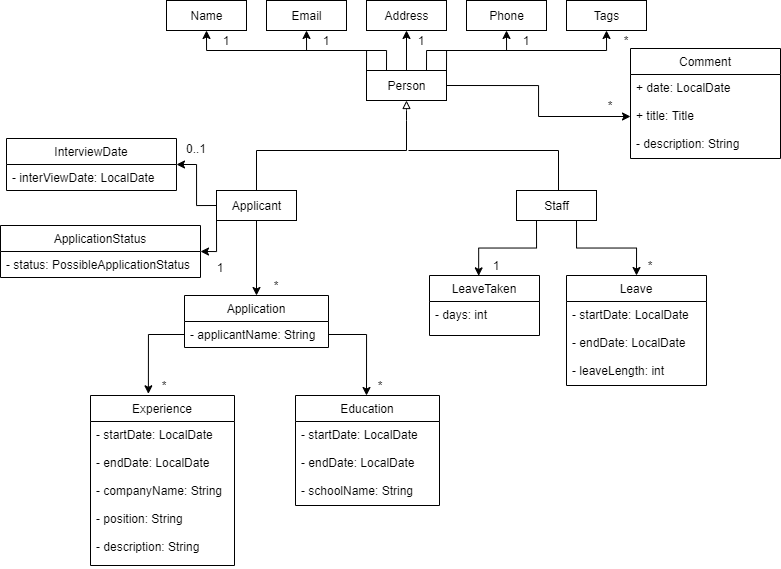

The diagram above was exported from draw.io. Its source (the exported page's mxGraphModel, read from the mxfile embedded in the PNG):
<mxGraphModel dx="1067" dy="851" grid="1" gridSize="10" guides="1" tooltips="1" connect="1" arrows="1" fold="1" page="1" pageScale="1" pageWidth="850" pageHeight="1100" math="0" shadow="0">
  <root>
    <mxCell id="0" />
    <mxCell id="1" parent="0" />
    <mxCell id="2Rg-Cwiu7wMhRFOe1INs-23" style="edgeStyle=orthogonalEdgeStyle;rounded=0;orthogonalLoop=1;jettySize=auto;html=1;exitX=0;exitY=0;exitDx=0;exitDy=0;entryX=0.5;entryY=1;entryDx=0;entryDy=0;" edge="1" parent="1" source="2Rg-Cwiu7wMhRFOe1INs-16" target="2Rg-Cwiu7wMhRFOe1INs-18">
      <mxGeometry relative="1" as="geometry" />
    </mxCell>
    <mxCell id="2Rg-Cwiu7wMhRFOe1INs-24" style="edgeStyle=orthogonalEdgeStyle;rounded=0;orthogonalLoop=1;jettySize=auto;html=1;exitX=0.25;exitY=0;exitDx=0;exitDy=0;entryX=0.5;entryY=1;entryDx=0;entryDy=0;" edge="1" parent="1" source="2Rg-Cwiu7wMhRFOe1INs-16" target="2Rg-Cwiu7wMhRFOe1INs-19">
      <mxGeometry relative="1" as="geometry" />
    </mxCell>
    <mxCell id="2Rg-Cwiu7wMhRFOe1INs-25" style="edgeStyle=orthogonalEdgeStyle;rounded=0;orthogonalLoop=1;jettySize=auto;html=1;exitX=0.5;exitY=0;exitDx=0;exitDy=0;entryX=0.5;entryY=1;entryDx=0;entryDy=0;" edge="1" parent="1" source="2Rg-Cwiu7wMhRFOe1INs-16" target="2Rg-Cwiu7wMhRFOe1INs-20">
      <mxGeometry relative="1" as="geometry" />
    </mxCell>
    <mxCell id="2Rg-Cwiu7wMhRFOe1INs-26" style="edgeStyle=orthogonalEdgeStyle;rounded=0;orthogonalLoop=1;jettySize=auto;html=1;exitX=1;exitY=0;exitDx=0;exitDy=0;entryX=0.5;entryY=1;entryDx=0;entryDy=0;" edge="1" parent="1" source="2Rg-Cwiu7wMhRFOe1INs-16" target="2Rg-Cwiu7wMhRFOe1INs-22">
      <mxGeometry relative="1" as="geometry" />
    </mxCell>
    <mxCell id="2Rg-Cwiu7wMhRFOe1INs-27" style="edgeStyle=orthogonalEdgeStyle;rounded=0;orthogonalLoop=1;jettySize=auto;html=1;exitX=0.75;exitY=0;exitDx=0;exitDy=0;entryX=0.5;entryY=1;entryDx=0;entryDy=0;" edge="1" parent="1" source="2Rg-Cwiu7wMhRFOe1INs-16" target="2Rg-Cwiu7wMhRFOe1INs-21">
      <mxGeometry relative="1" as="geometry" />
    </mxCell>
    <mxCell id="2Rg-Cwiu7wMhRFOe1INs-85" style="edgeStyle=orthogonalEdgeStyle;rounded=0;orthogonalLoop=1;jettySize=auto;html=1;exitX=1;exitY=0.5;exitDx=0;exitDy=0;endArrow=classic;endFill=1;" edge="1" parent="1" source="2Rg-Cwiu7wMhRFOe1INs-16" target="2Rg-Cwiu7wMhRFOe1INs-83">
      <mxGeometry relative="1" as="geometry" />
    </mxCell>
    <mxCell id="2Rg-Cwiu7wMhRFOe1INs-16" value="Person" style="html=1;" vertex="1" parent="1">
      <mxGeometry x="366" y="215" width="80" height="30" as="geometry" />
    </mxCell>
    <mxCell id="2Rg-Cwiu7wMhRFOe1INs-18" value="Name" style="html=1;" vertex="1" parent="1">
      <mxGeometry x="166" y="145" width="80" height="30" as="geometry" />
    </mxCell>
    <mxCell id="2Rg-Cwiu7wMhRFOe1INs-19" value="Email" style="html=1;" vertex="1" parent="1">
      <mxGeometry x="266" y="145" width="80" height="30" as="geometry" />
    </mxCell>
    <mxCell id="2Rg-Cwiu7wMhRFOe1INs-20" value="Address" style="html=1;" vertex="1" parent="1">
      <mxGeometry x="366" y="145" width="80" height="30" as="geometry" />
    </mxCell>
    <mxCell id="2Rg-Cwiu7wMhRFOe1INs-21" value="Phone" style="html=1;" vertex="1" parent="1">
      <mxGeometry x="466" y="145" width="80" height="30" as="geometry" />
    </mxCell>
    <mxCell id="2Rg-Cwiu7wMhRFOe1INs-22" value="Tags" style="html=1;" vertex="1" parent="1">
      <mxGeometry x="566" y="145" width="80" height="30" as="geometry" />
    </mxCell>
    <mxCell id="2Rg-Cwiu7wMhRFOe1INs-28" value="*" style="text;html=1;strokeColor=none;fillColor=none;align=center;verticalAlign=middle;whiteSpace=wrap;rounded=0;" vertex="1" parent="1">
      <mxGeometry x="606" y="175" width="40" height="20" as="geometry" />
    </mxCell>
    <mxCell id="2Rg-Cwiu7wMhRFOe1INs-32" value="1" style="text;html=1;strokeColor=none;fillColor=none;align=center;verticalAlign=middle;whiteSpace=wrap;rounded=0;" vertex="1" parent="1">
      <mxGeometry x="206" y="175" width="40" height="20" as="geometry" />
    </mxCell>
    <mxCell id="2Rg-Cwiu7wMhRFOe1INs-33" value="1" style="text;html=1;strokeColor=none;fillColor=none;align=center;verticalAlign=middle;whiteSpace=wrap;rounded=0;" vertex="1" parent="1">
      <mxGeometry x="306" y="175" width="40" height="20" as="geometry" />
    </mxCell>
    <mxCell id="2Rg-Cwiu7wMhRFOe1INs-34" value="1" style="text;html=1;strokeColor=none;fillColor=none;align=center;verticalAlign=middle;whiteSpace=wrap;rounded=0;" vertex="1" parent="1">
      <mxGeometry x="401" y="175" width="40" height="20" as="geometry" />
    </mxCell>
    <mxCell id="2Rg-Cwiu7wMhRFOe1INs-35" value="1" style="text;html=1;strokeColor=none;fillColor=none;align=center;verticalAlign=middle;whiteSpace=wrap;rounded=0;" vertex="1" parent="1">
      <mxGeometry x="506" y="175" width="40" height="20" as="geometry" />
    </mxCell>
    <mxCell id="2Rg-Cwiu7wMhRFOe1INs-41" value="" style="endArrow=block;html=1;entryX=0.5;entryY=1;entryDx=0;entryDy=0;endFill=0;" edge="1" parent="1" target="2Rg-Cwiu7wMhRFOe1INs-16">
      <mxGeometry width="50" height="50" relative="1" as="geometry">
        <mxPoint x="406" y="295" as="sourcePoint" />
        <mxPoint x="486" y="355" as="targetPoint" />
        <Array as="points">
          <mxPoint x="406" y="255" />
        </Array>
      </mxGeometry>
    </mxCell>
    <mxCell id="2Rg-Cwiu7wMhRFOe1INs-43" value="" style="endArrow=none;html=1;" edge="1" parent="1">
      <mxGeometry width="50" height="50" relative="1" as="geometry">
        <mxPoint x="256" y="295" as="sourcePoint" />
        <mxPoint x="406" y="295" as="targetPoint" />
      </mxGeometry>
    </mxCell>
    <mxCell id="2Rg-Cwiu7wMhRFOe1INs-44" value="" style="endArrow=none;html=1;" edge="1" parent="1" target="2Rg-Cwiu7wMhRFOe1INs-47">
      <mxGeometry width="50" height="50" relative="1" as="geometry">
        <mxPoint x="256" y="295" as="sourcePoint" />
        <mxPoint x="256" y="335" as="targetPoint" />
      </mxGeometry>
    </mxCell>
    <mxCell id="2Rg-Cwiu7wMhRFOe1INs-45" value="" style="endArrow=none;html=1;" edge="1" parent="1">
      <mxGeometry width="50" height="50" relative="1" as="geometry">
        <mxPoint x="408.0000000000001" y="295" as="sourcePoint" />
        <mxPoint x="558" y="295" as="targetPoint" />
      </mxGeometry>
    </mxCell>
    <mxCell id="2Rg-Cwiu7wMhRFOe1INs-46" value="" style="endArrow=none;html=1;entryX=0.5;entryY=0;entryDx=0;entryDy=0;" edge="1" parent="1">
      <mxGeometry width="50" height="50" relative="1" as="geometry">
        <mxPoint x="558" y="295" as="sourcePoint" />
        <mxPoint x="558" y="335" as="targetPoint" />
      </mxGeometry>
    </mxCell>
    <mxCell id="2Rg-Cwiu7wMhRFOe1INs-54" style="edgeStyle=orthogonalEdgeStyle;rounded=0;orthogonalLoop=1;jettySize=auto;html=1;exitX=0;exitY=0.5;exitDx=0;exitDy=0;entryX=1;entryY=0.5;entryDx=0;entryDy=0;endArrow=classic;endFill=1;" edge="1" parent="1" source="2Rg-Cwiu7wMhRFOe1INs-47" target="2Rg-Cwiu7wMhRFOe1INs-50">
      <mxGeometry relative="1" as="geometry" />
    </mxCell>
    <mxCell id="2Rg-Cwiu7wMhRFOe1INs-57" style="edgeStyle=orthogonalEdgeStyle;rounded=0;orthogonalLoop=1;jettySize=auto;html=1;exitX=0;exitY=1;exitDx=0;exitDy=0;entryX=1;entryY=0.5;entryDx=0;entryDy=0;endArrow=classic;endFill=1;" edge="1" parent="1" source="2Rg-Cwiu7wMhRFOe1INs-47" target="2Rg-Cwiu7wMhRFOe1INs-55">
      <mxGeometry relative="1" as="geometry">
        <Array as="points">
          <mxPoint x="216" y="396" />
        </Array>
      </mxGeometry>
    </mxCell>
    <mxCell id="2Rg-Cwiu7wMhRFOe1INs-81" style="edgeStyle=orthogonalEdgeStyle;rounded=0;orthogonalLoop=1;jettySize=auto;html=1;endArrow=classic;endFill=1;" edge="1" parent="1" source="2Rg-Cwiu7wMhRFOe1INs-47" target="2Rg-Cwiu7wMhRFOe1INs-60">
      <mxGeometry relative="1" as="geometry" />
    </mxCell>
    <mxCell id="2Rg-Cwiu7wMhRFOe1INs-47" value="Applicant" style="html=1;" vertex="1" parent="1">
      <mxGeometry x="216" y="335" width="80" height="30" as="geometry" />
    </mxCell>
    <mxCell id="2Rg-Cwiu7wMhRFOe1INs-91" style="edgeStyle=orthogonalEdgeStyle;rounded=0;orthogonalLoop=1;jettySize=auto;html=1;exitX=0.25;exitY=1;exitDx=0;exitDy=0;entryX=0.447;entryY=0.006;entryDx=0;entryDy=0;entryPerimeter=0;endArrow=classic;endFill=1;" edge="1" parent="1" source="2Rg-Cwiu7wMhRFOe1INs-48" target="2Rg-Cwiu7wMhRFOe1INs-89">
      <mxGeometry relative="1" as="geometry" />
    </mxCell>
    <mxCell id="2Rg-Cwiu7wMhRFOe1INs-92" style="edgeStyle=orthogonalEdgeStyle;rounded=0;orthogonalLoop=1;jettySize=auto;html=1;exitX=0.75;exitY=1;exitDx=0;exitDy=0;entryX=0.5;entryY=0;entryDx=0;entryDy=0;endArrow=classic;endFill=1;" edge="1" parent="1" source="2Rg-Cwiu7wMhRFOe1INs-48" target="2Rg-Cwiu7wMhRFOe1INs-87">
      <mxGeometry relative="1" as="geometry" />
    </mxCell>
    <mxCell id="2Rg-Cwiu7wMhRFOe1INs-48" value="Staff" style="html=1;" vertex="1" parent="1">
      <mxGeometry x="516" y="335" width="80" height="30" as="geometry" />
    </mxCell>
    <mxCell id="2Rg-Cwiu7wMhRFOe1INs-50" value="InterviewDate" style="swimlane;fontStyle=0;childLayout=stackLayout;horizontal=1;startSize=26;fillColor=none;horizontalStack=0;resizeParent=1;resizeParentMax=0;resizeLast=0;collapsible=1;marginBottom=0;" vertex="1" parent="1">
      <mxGeometry x="6" y="283" width="170" height="52" as="geometry" />
    </mxCell>
    <mxCell id="2Rg-Cwiu7wMhRFOe1INs-51" value="- interViewDate: LocalDate" style="text;strokeColor=none;fillColor=none;align=left;verticalAlign=top;spacingLeft=4;spacingRight=4;overflow=hidden;rotatable=0;points=[[0,0.5],[1,0.5]];portConstraint=eastwest;" vertex="1" parent="2Rg-Cwiu7wMhRFOe1INs-50">
      <mxGeometry y="26" width="170" height="26" as="geometry" />
    </mxCell>
    <mxCell id="2Rg-Cwiu7wMhRFOe1INs-55" value="ApplicationStatus" style="swimlane;fontStyle=0;childLayout=stackLayout;horizontal=1;startSize=26;fillColor=none;horizontalStack=0;resizeParent=1;resizeParentMax=0;resizeLast=0;collapsible=1;marginBottom=0;" vertex="1" parent="1">
      <mxGeometry y="370" width="200" height="52" as="geometry" />
    </mxCell>
    <mxCell id="2Rg-Cwiu7wMhRFOe1INs-56" value="- status: PossibleApplicationStatus" style="text;strokeColor=none;fillColor=none;align=left;verticalAlign=top;spacingLeft=4;spacingRight=4;overflow=hidden;rotatable=0;points=[[0,0.5],[1,0.5]];portConstraint=eastwest;" vertex="1" parent="2Rg-Cwiu7wMhRFOe1INs-55">
      <mxGeometry y="26" width="200" height="26" as="geometry" />
    </mxCell>
    <mxCell id="2Rg-Cwiu7wMhRFOe1INs-58" value="1" style="text;html=1;strokeColor=none;fillColor=none;align=center;verticalAlign=middle;whiteSpace=wrap;rounded=0;" vertex="1" parent="1">
      <mxGeometry x="200" y="402" width="40" height="20" as="geometry" />
    </mxCell>
    <mxCell id="2Rg-Cwiu7wMhRFOe1INs-59" value="0..1" style="text;html=1;strokeColor=none;fillColor=none;align=center;verticalAlign=middle;whiteSpace=wrap;rounded=0;" vertex="1" parent="1">
      <mxGeometry x="176" y="283" width="40" height="20" as="geometry" />
    </mxCell>
    <mxCell id="2Rg-Cwiu7wMhRFOe1INs-60" value="Application" style="swimlane;fontStyle=0;childLayout=stackLayout;horizontal=1;startSize=26;fillColor=none;horizontalStack=0;resizeParent=1;resizeParentMax=0;resizeLast=0;collapsible=1;marginBottom=0;" vertex="1" parent="1">
      <mxGeometry x="184" y="440" width="144" height="52" as="geometry" />
    </mxCell>
    <mxCell id="2Rg-Cwiu7wMhRFOe1INs-61" value="- applicantName: String" style="text;strokeColor=none;fillColor=none;align=left;verticalAlign=top;spacingLeft=4;spacingRight=4;overflow=hidden;rotatable=0;points=[[0,0.5],[1,0.5]];portConstraint=eastwest;" vertex="1" parent="2Rg-Cwiu7wMhRFOe1INs-60">
      <mxGeometry y="26" width="144" height="26" as="geometry" />
    </mxCell>
    <mxCell id="2Rg-Cwiu7wMhRFOe1INs-66" value="Experience" style="swimlane;fontStyle=0;childLayout=stackLayout;horizontal=1;startSize=26;fillColor=none;horizontalStack=0;resizeParent=1;resizeParentMax=0;resizeLast=0;collapsible=1;marginBottom=0;" vertex="1" parent="1">
      <mxGeometry x="90" y="540" width="144" height="170" as="geometry" />
    </mxCell>
    <mxCell id="2Rg-Cwiu7wMhRFOe1INs-67" value="- startDate: LocalDate&#10;&#10;- endDate: LocalDate&#10;&#10;- companyName: String&#10;&#10;- position: String&#10;&#10;- description: String" style="text;strokeColor=none;fillColor=none;align=left;verticalAlign=top;spacingLeft=4;spacingRight=4;overflow=hidden;rotatable=0;points=[[0,0.5],[1,0.5]];portConstraint=eastwest;" vertex="1" parent="2Rg-Cwiu7wMhRFOe1INs-66">
      <mxGeometry y="26" width="144" height="144" as="geometry" />
    </mxCell>
    <mxCell id="2Rg-Cwiu7wMhRFOe1INs-73" style="edgeStyle=orthogonalEdgeStyle;rounded=0;orthogonalLoop=1;jettySize=auto;html=1;exitX=0;exitY=0.5;exitDx=0;exitDy=0;entryX=0.402;entryY=-0.01;entryDx=0;entryDy=0;entryPerimeter=0;endArrow=classic;endFill=1;" edge="1" parent="1" source="2Rg-Cwiu7wMhRFOe1INs-61" target="2Rg-Cwiu7wMhRFOe1INs-66">
      <mxGeometry relative="1" as="geometry" />
    </mxCell>
    <mxCell id="2Rg-Cwiu7wMhRFOe1INs-74" style="edgeStyle=orthogonalEdgeStyle;rounded=0;orthogonalLoop=1;jettySize=auto;html=1;exitX=1;exitY=0.5;exitDx=0;exitDy=0;endArrow=classic;endFill=1;entryX=0.5;entryY=0;entryDx=0;entryDy=0;" edge="1" parent="1" source="2Rg-Cwiu7wMhRFOe1INs-61">
      <mxGeometry relative="1" as="geometry">
        <mxPoint x="366.0000000000002" y="540" as="targetPoint" />
      </mxGeometry>
    </mxCell>
    <mxCell id="2Rg-Cwiu7wMhRFOe1INs-76" value="Education" style="swimlane;fontStyle=0;childLayout=stackLayout;horizontal=1;startSize=26;fillColor=none;horizontalStack=0;resizeParent=1;resizeParentMax=0;resizeLast=0;collapsible=1;marginBottom=0;" vertex="1" parent="1">
      <mxGeometry x="295" y="540" width="144" height="110" as="geometry" />
    </mxCell>
    <mxCell id="2Rg-Cwiu7wMhRFOe1INs-77" value="- startDate: LocalDate&#10;&#10;- endDate: LocalDate&#10;&#10;- schoolName: String" style="text;strokeColor=none;fillColor=none;align=left;verticalAlign=top;spacingLeft=4;spacingRight=4;overflow=hidden;rotatable=0;points=[[0,0.5],[1,0.5]];portConstraint=eastwest;" vertex="1" parent="2Rg-Cwiu7wMhRFOe1INs-76">
      <mxGeometry y="26" width="144" height="84" as="geometry" />
    </mxCell>
    <mxCell id="2Rg-Cwiu7wMhRFOe1INs-78" value="*" style="text;html=1;strokeColor=none;fillColor=none;align=center;verticalAlign=middle;whiteSpace=wrap;rounded=0;" vertex="1" parent="1">
      <mxGeometry x="144" y="520" width="40" height="20" as="geometry" />
    </mxCell>
    <mxCell id="2Rg-Cwiu7wMhRFOe1INs-79" value="*" style="text;html=1;strokeColor=none;fillColor=none;align=center;verticalAlign=middle;whiteSpace=wrap;rounded=0;" vertex="1" parent="1">
      <mxGeometry x="360" y="520" width="40" height="20" as="geometry" />
    </mxCell>
    <mxCell id="2Rg-Cwiu7wMhRFOe1INs-80" value="*" style="text;html=1;strokeColor=none;fillColor=none;align=center;verticalAlign=middle;whiteSpace=wrap;rounded=0;" vertex="1" parent="1">
      <mxGeometry x="256" y="420" width="40" height="20" as="geometry" />
    </mxCell>
    <mxCell id="2Rg-Cwiu7wMhRFOe1INs-82" value="Comment" style="swimlane;fontStyle=0;childLayout=stackLayout;horizontal=1;startSize=26;fillColor=none;horizontalStack=0;resizeParent=1;resizeParentMax=0;resizeLast=0;collapsible=1;marginBottom=0;" vertex="1" parent="1">
      <mxGeometry x="630" y="193" width="150" height="110" as="geometry" />
    </mxCell>
    <mxCell id="2Rg-Cwiu7wMhRFOe1INs-83" value="+ date: LocalDate&#10;&#10;+ title: Title&#10;&#10;- description: String" style="text;strokeColor=none;fillColor=none;align=left;verticalAlign=top;spacingLeft=4;spacingRight=4;overflow=hidden;rotatable=0;points=[[0,0.5],[1,0.5]];portConstraint=eastwest;" vertex="1" parent="2Rg-Cwiu7wMhRFOe1INs-82">
      <mxGeometry y="26" width="150" height="84" as="geometry" />
    </mxCell>
    <mxCell id="2Rg-Cwiu7wMhRFOe1INs-86" value="*" style="text;html=1;strokeColor=none;fillColor=none;align=center;verticalAlign=middle;whiteSpace=wrap;rounded=0;" vertex="1" parent="1">
      <mxGeometry x="590" y="240" width="40" height="20" as="geometry" />
    </mxCell>
    <mxCell id="2Rg-Cwiu7wMhRFOe1INs-87" value="Leave" style="swimlane;fontStyle=0;childLayout=stackLayout;horizontal=1;startSize=26;fillColor=none;horizontalStack=0;resizeParent=1;resizeParentMax=0;resizeLast=0;collapsible=1;marginBottom=0;" vertex="1" parent="1">
      <mxGeometry x="566" y="420" width="140" height="110" as="geometry" />
    </mxCell>
    <mxCell id="2Rg-Cwiu7wMhRFOe1INs-88" value="- startDate: LocalDate&#10;&#10;- endDate: LocalDate&#10;&#10;- leaveLength: int" style="text;strokeColor=none;fillColor=none;align=left;verticalAlign=top;spacingLeft=4;spacingRight=4;overflow=hidden;rotatable=0;points=[[0,0.5],[1,0.5]];portConstraint=eastwest;" vertex="1" parent="2Rg-Cwiu7wMhRFOe1INs-87">
      <mxGeometry y="26" width="140" height="84" as="geometry" />
    </mxCell>
    <mxCell id="2Rg-Cwiu7wMhRFOe1INs-89" value="LeaveTaken" style="swimlane;fontStyle=0;childLayout=stackLayout;horizontal=1;startSize=26;fillColor=none;horizontalStack=0;resizeParent=1;resizeParentMax=0;resizeLast=0;collapsible=1;marginBottom=0;" vertex="1" parent="1">
      <mxGeometry x="429" y="420" width="110" height="60" as="geometry" />
    </mxCell>
    <mxCell id="2Rg-Cwiu7wMhRFOe1INs-90" value="- days: int" style="text;strokeColor=none;fillColor=none;align=left;verticalAlign=top;spacingLeft=4;spacingRight=4;overflow=hidden;rotatable=0;points=[[0,0.5],[1,0.5]];portConstraint=eastwest;" vertex="1" parent="2Rg-Cwiu7wMhRFOe1INs-89">
      <mxGeometry y="26" width="110" height="34" as="geometry" />
    </mxCell>
    <mxCell id="2Rg-Cwiu7wMhRFOe1INs-93" value="1" style="text;html=1;strokeColor=none;fillColor=none;align=center;verticalAlign=middle;whiteSpace=wrap;rounded=0;" vertex="1" parent="1">
      <mxGeometry x="476" y="400" width="40" height="20" as="geometry" />
    </mxCell>
    <mxCell id="2Rg-Cwiu7wMhRFOe1INs-94" value="*" style="text;html=1;strokeColor=none;fillColor=none;align=center;verticalAlign=middle;whiteSpace=wrap;rounded=0;" vertex="1" parent="1">
      <mxGeometry x="630" y="400" width="40" height="20" as="geometry" />
    </mxCell>
  </root>
</mxGraphModel>